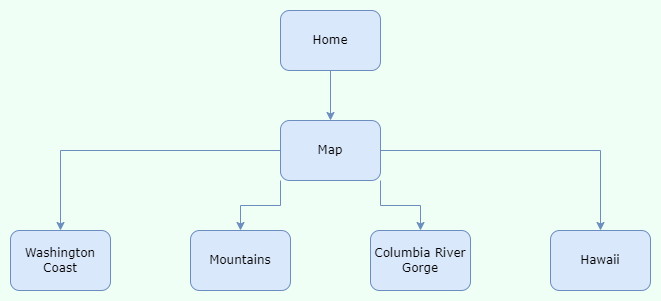

The diagram above was exported from draw.io. Its source (the exported page's mxGraphModel, read from the mxfile embedded in the PNG):
<mxGraphModel dx="1434" dy="756" grid="1" gridSize="10" guides="1" tooltips="1" connect="1" arrows="1" fold="1" page="1" pageScale="1" pageWidth="1100" pageHeight="850" background="#f0fff6" math="0" shadow="0">
  <root>
    <mxCell id="0" />
    <mxCell id="1" parent="0" />
    <mxCell id="5WtWz4oxysRvlspcguRt-13" value="" style="edgeStyle=orthogonalEdgeStyle;rounded=0;orthogonalLoop=1;jettySize=auto;html=1;fontSize=12;fillColor=#dae8fc;strokeColor=#6c8ebf;" parent="1" source="5WtWz4oxysRvlspcguRt-1" target="5WtWz4oxysRvlspcguRt-12" edge="1">
      <mxGeometry relative="1" as="geometry" />
    </mxCell>
    <mxCell id="5WtWz4oxysRvlspcguRt-1" value="&lt;font style=&quot;font-size: 12px;&quot;&gt;Home&lt;/font&gt;" style="rounded=1;whiteSpace=wrap;html=1;shadow=0;labelBackgroundColor=none;strokeWidth=1;fontFamily=Verdana;fontSize=8;align=center;fillColor=#dae8fc;strokeColor=#6c8ebf;" parent="1" vertex="1">
      <mxGeometry x="500" y="40" width="100" height="60" as="geometry" />
    </mxCell>
    <mxCell id="5WtWz4oxysRvlspcguRt-8" value="&lt;span style=&quot;font-size: 12px;&quot;&gt;Washington Coast&lt;/span&gt;" style="rounded=1;whiteSpace=wrap;html=1;shadow=0;labelBackgroundColor=none;strokeWidth=1;fontFamily=Verdana;fontSize=8;align=center;fillColor=#dae8fc;strokeColor=#6c8ebf;" parent="1" vertex="1">
      <mxGeometry x="230" y="260" width="100" height="60" as="geometry" />
    </mxCell>
    <mxCell id="5WtWz4oxysRvlspcguRt-9" value="&lt;font style=&quot;font-size: 12px;&quot;&gt;Columbia River Gorge&lt;/font&gt;" style="rounded=1;whiteSpace=wrap;html=1;shadow=0;labelBackgroundColor=none;strokeWidth=1;fontFamily=Verdana;fontSize=8;align=center;fillColor=#dae8fc;strokeColor=#6c8ebf;" parent="1" vertex="1">
      <mxGeometry x="590" y="260" width="100" height="60" as="geometry" />
    </mxCell>
    <mxCell id="5WtWz4oxysRvlspcguRt-10" value="&lt;font style=&quot;font-size: 12px;&quot;&gt;Mountains&lt;/font&gt;" style="rounded=1;whiteSpace=wrap;html=1;shadow=0;labelBackgroundColor=none;strokeWidth=1;fontFamily=Verdana;fontSize=8;align=center;fillColor=#dae8fc;strokeColor=#6c8ebf;" parent="1" vertex="1">
      <mxGeometry x="410" y="260" width="100" height="60" as="geometry" />
    </mxCell>
    <mxCell id="5WtWz4oxysRvlspcguRt-11" value="&lt;font style=&quot;font-size: 12px;&quot;&gt;Hawaii&lt;/font&gt;" style="rounded=1;whiteSpace=wrap;html=1;shadow=0;labelBackgroundColor=none;strokeWidth=1;fontFamily=Verdana;fontSize=8;align=center;fillColor=#dae8fc;strokeColor=#6c8ebf;" parent="1" vertex="1">
      <mxGeometry x="770" y="260" width="100" height="60" as="geometry" />
    </mxCell>
    <mxCell id="5WtWz4oxysRvlspcguRt-14" style="edgeStyle=orthogonalEdgeStyle;rounded=0;orthogonalLoop=1;jettySize=auto;html=1;exitX=0;exitY=0.5;exitDx=0;exitDy=0;entryX=0.5;entryY=0;entryDx=0;entryDy=0;fontSize=12;fillColor=#dae8fc;strokeColor=#6c8ebf;" parent="1" source="5WtWz4oxysRvlspcguRt-12" target="5WtWz4oxysRvlspcguRt-8" edge="1">
      <mxGeometry relative="1" as="geometry" />
    </mxCell>
    <mxCell id="5WtWz4oxysRvlspcguRt-15" style="edgeStyle=orthogonalEdgeStyle;rounded=0;orthogonalLoop=1;jettySize=auto;html=1;exitX=0;exitY=1;exitDx=0;exitDy=0;entryX=0.5;entryY=0;entryDx=0;entryDy=0;fontSize=12;fillColor=#dae8fc;strokeColor=#6c8ebf;" parent="1" source="5WtWz4oxysRvlspcguRt-12" target="5WtWz4oxysRvlspcguRt-10" edge="1">
      <mxGeometry relative="1" as="geometry" />
    </mxCell>
    <mxCell id="5WtWz4oxysRvlspcguRt-16" style="edgeStyle=orthogonalEdgeStyle;rounded=0;orthogonalLoop=1;jettySize=auto;html=1;exitX=1;exitY=1;exitDx=0;exitDy=0;fontSize=12;fillColor=#dae8fc;strokeColor=#6c8ebf;" parent="1" source="5WtWz4oxysRvlspcguRt-12" target="5WtWz4oxysRvlspcguRt-9" edge="1">
      <mxGeometry relative="1" as="geometry" />
    </mxCell>
    <mxCell id="5WtWz4oxysRvlspcguRt-17" style="edgeStyle=orthogonalEdgeStyle;rounded=0;orthogonalLoop=1;jettySize=auto;html=1;exitX=1;exitY=0.5;exitDx=0;exitDy=0;entryX=0.5;entryY=0;entryDx=0;entryDy=0;fontSize=12;fillColor=#dae8fc;strokeColor=#6c8ebf;" parent="1" source="5WtWz4oxysRvlspcguRt-12" target="5WtWz4oxysRvlspcguRt-11" edge="1">
      <mxGeometry relative="1" as="geometry" />
    </mxCell>
    <mxCell id="5WtWz4oxysRvlspcguRt-12" value="&lt;font style=&quot;font-size: 12px;&quot;&gt;Map&lt;br&gt;&lt;/font&gt;" style="rounded=1;whiteSpace=wrap;html=1;shadow=0;labelBackgroundColor=none;strokeWidth=1;fontFamily=Verdana;fontSize=8;align=center;fillColor=#dae8fc;strokeColor=#6c8ebf;" parent="1" vertex="1">
      <mxGeometry x="500" y="150" width="100" height="60" as="geometry" />
    </mxCell>
  </root>
</mxGraphModel>